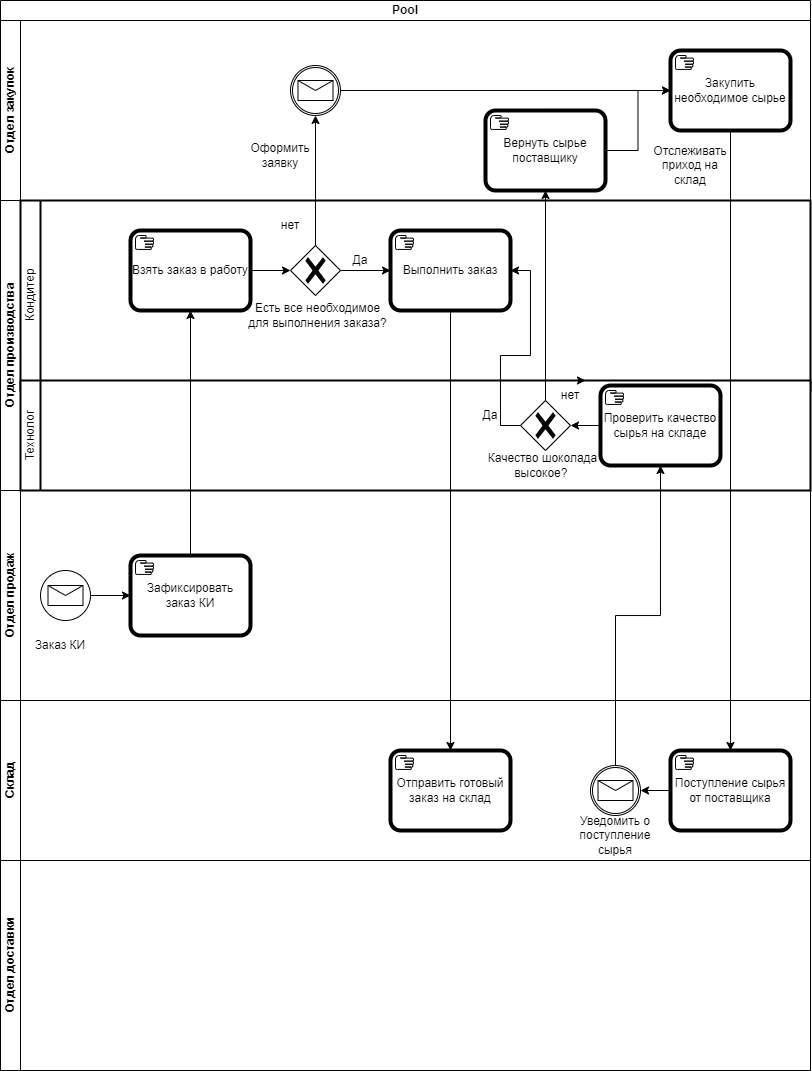

The diagram above was exported from draw.io. Its source (the exported page's mxGraphModel, read from the mxfile embedded in the PNG):
<mxGraphModel dx="989" dy="538" grid="1" gridSize="10" guides="1" tooltips="1" connect="1" arrows="1" fold="1" page="1" pageScale="1" pageWidth="827" pageHeight="1169" math="0" shadow="0">
  <root>
    <mxCell id="0" />
    <mxCell id="1" parent="0" />
    <mxCell id="IUjU82M1gCmIT-s-0H7D-3" value="Pool" style="swimlane;html=1;childLayout=stackLayout;resizeParent=1;resizeParentMax=0;horizontal=1;startSize=20;horizontalStack=0;whiteSpace=wrap;" vertex="1" parent="1">
      <mxGeometry x="30" y="210" width="810" height="1070" as="geometry" />
    </mxCell>
    <mxCell id="IUjU82M1gCmIT-s-0H7D-4" value="Отдел закупок" style="swimlane;html=1;startSize=20;horizontal=0;" vertex="1" parent="IUjU82M1gCmIT-s-0H7D-3">
      <mxGeometry y="20" width="810" height="180" as="geometry" />
    </mxCell>
    <mxCell id="IUjU82M1gCmIT-s-0H7D-17" value="Закупить необходимое сырье" style="points=[[0.25,0,0],[0.5,0,0],[0.75,0,0],[1,0.25,0],[1,0.5,0],[1,0.75,0],[0.75,1,0],[0.5,1,0],[0.25,1,0],[0,0.75,0],[0,0.5,0],[0,0.25,0]];shape=mxgraph.bpmn.task2;whiteSpace=wrap;rectStyle=rounded;size=10;html=1;container=1;expand=0;collapsible=0;bpmnShapeType=call;taskMarker=manual;" vertex="1" parent="IUjU82M1gCmIT-s-0H7D-4">
      <mxGeometry x="670" y="30" width="120" height="80" as="geometry" />
    </mxCell>
    <mxCell id="IUjU82M1gCmIT-s-0H7D-22" value="" style="points=[[0.145,0.145,0],[0.5,0,0],[0.855,0.145,0],[1,0.5,0],[0.855,0.855,0],[0.5,1,0],[0.145,0.855,0],[0,0.5,0]];shape=mxgraph.bpmn.event;html=1;verticalLabelPosition=bottom;labelBackgroundColor=#ffffff;verticalAlign=top;align=center;perimeter=ellipsePerimeter;outlineConnect=0;aspect=fixed;outline=catching;symbol=message;" vertex="1" parent="IUjU82M1gCmIT-s-0H7D-4">
      <mxGeometry x="290" y="45" width="50" height="50" as="geometry" />
    </mxCell>
    <mxCell id="IUjU82M1gCmIT-s-0H7D-24" value="Оформить заявку" style="text;strokeColor=none;align=center;fillColor=none;html=1;verticalAlign=middle;whiteSpace=wrap;rounded=0;" vertex="1" parent="IUjU82M1gCmIT-s-0H7D-4">
      <mxGeometry x="250" y="120" width="60" height="30" as="geometry" />
    </mxCell>
    <mxCell id="IUjU82M1gCmIT-s-0H7D-29" value="Отслеживать приход на склад" style="text;strokeColor=none;align=center;fillColor=none;html=1;verticalAlign=middle;whiteSpace=wrap;rounded=0;" vertex="1" parent="IUjU82M1gCmIT-s-0H7D-4">
      <mxGeometry x="660" y="130" width="60" height="30" as="geometry" />
    </mxCell>
    <mxCell id="IUjU82M1gCmIT-s-0H7D-30" style="edgeStyle=orthogonalEdgeStyle;rounded=0;orthogonalLoop=1;jettySize=auto;html=1;exitX=1;exitY=0.5;exitDx=0;exitDy=0;exitPerimeter=0;entryX=0;entryY=0.5;entryDx=0;entryDy=0;entryPerimeter=0;" edge="1" parent="IUjU82M1gCmIT-s-0H7D-4" source="IUjU82M1gCmIT-s-0H7D-22" target="IUjU82M1gCmIT-s-0H7D-17">
      <mxGeometry relative="1" as="geometry" />
    </mxCell>
    <mxCell id="IUjU82M1gCmIT-s-0H7D-45" value="Вернуть сырье поставщику" style="points=[[0.25,0,0],[0.5,0,0],[0.75,0,0],[1,0.25,0],[1,0.5,0],[1,0.75,0],[0.75,1,0],[0.5,1,0],[0.25,1,0],[0,0.75,0],[0,0.5,0],[0,0.25,0]];shape=mxgraph.bpmn.task2;whiteSpace=wrap;rectStyle=rounded;size=10;html=1;container=1;expand=0;collapsible=0;bpmnShapeType=call;taskMarker=manual;" vertex="1" parent="IUjU82M1gCmIT-s-0H7D-4">
      <mxGeometry x="485" y="90" width="120" height="80" as="geometry" />
    </mxCell>
    <mxCell id="IUjU82M1gCmIT-s-0H7D-49" style="edgeStyle=orthogonalEdgeStyle;rounded=0;orthogonalLoop=1;jettySize=auto;html=1;exitX=1;exitY=0.5;exitDx=0;exitDy=0;exitPerimeter=0;entryX=0;entryY=0.5;entryDx=0;entryDy=0;entryPerimeter=0;" edge="1" parent="IUjU82M1gCmIT-s-0H7D-4" source="IUjU82M1gCmIT-s-0H7D-45" target="IUjU82M1gCmIT-s-0H7D-17">
      <mxGeometry relative="1" as="geometry" />
    </mxCell>
    <mxCell id="IUjU82M1gCmIT-s-0H7D-5" value="Отдел производства" style="swimlane;html=1;startSize=20;horizontal=0;" vertex="1" parent="IUjU82M1gCmIT-s-0H7D-3">
      <mxGeometry y="200" width="810" height="290" as="geometry" />
    </mxCell>
    <mxCell id="IUjU82M1gCmIT-s-0H7D-35" value="Кондитер" style="swimlane;html=1;startSize=20;fontStyle=0;collapsible=0;horizontal=0;swimlaneLine=1;swimlaneFillColor=#ffffff;strokeWidth=2;whiteSpace=wrap;" vertex="1" parent="IUjU82M1gCmIT-s-0H7D-5">
      <mxGeometry x="20" width="790" height="190" as="geometry" />
    </mxCell>
    <mxCell id="IUjU82M1gCmIT-s-0H7D-12" value="Взять заказ в работу" style="points=[[0.25,0,0],[0.5,0,0],[0.75,0,0],[1,0.25,0],[1,0.5,0],[1,0.75,0],[0.75,1,0],[0.5,1,0],[0.25,1,0],[0,0.75,0],[0,0.5,0],[0,0.25,0]];shape=mxgraph.bpmn.task2;whiteSpace=wrap;rectStyle=rounded;size=10;html=1;container=1;expand=0;collapsible=0;bpmnShapeType=call;taskMarker=manual;" vertex="1" parent="IUjU82M1gCmIT-s-0H7D-35">
      <mxGeometry x="110" y="30" width="120" height="80" as="geometry" />
    </mxCell>
    <mxCell id="IUjU82M1gCmIT-s-0H7D-14" value="" style="points=[[0.25,0.25,0],[0.5,0,0],[0.75,0.25,0],[1,0.5,0],[0.75,0.75,0],[0.5,1,0],[0.25,0.75,0],[0,0.5,0]];shape=mxgraph.bpmn.gateway2;html=1;verticalLabelPosition=bottom;labelBackgroundColor=#ffffff;verticalAlign=top;align=center;perimeter=rhombusPerimeter;outlineConnect=0;outline=none;symbol=none;gwType=exclusive;" vertex="1" parent="IUjU82M1gCmIT-s-0H7D-35">
      <mxGeometry x="270" y="45" width="50" height="50" as="geometry" />
    </mxCell>
    <mxCell id="IUjU82M1gCmIT-s-0H7D-16" style="edgeStyle=orthogonalEdgeStyle;rounded=0;orthogonalLoop=1;jettySize=auto;html=1;exitX=1;exitY=0.5;exitDx=0;exitDy=0;exitPerimeter=0;entryX=0;entryY=0.5;entryDx=0;entryDy=0;entryPerimeter=0;" edge="1" parent="IUjU82M1gCmIT-s-0H7D-35" source="IUjU82M1gCmIT-s-0H7D-12" target="IUjU82M1gCmIT-s-0H7D-14">
      <mxGeometry relative="1" as="geometry" />
    </mxCell>
    <mxCell id="IUjU82M1gCmIT-s-0H7D-20" value="Выполнить заказ" style="points=[[0.25,0,0],[0.5,0,0],[0.75,0,0],[1,0.25,0],[1,0.5,0],[1,0.75,0],[0.75,1,0],[0.5,1,0],[0.25,1,0],[0,0.75,0],[0,0.5,0],[0,0.25,0]];shape=mxgraph.bpmn.task2;whiteSpace=wrap;rectStyle=rounded;size=10;html=1;container=1;expand=0;collapsible=0;bpmnShapeType=call;taskMarker=manual;" vertex="1" parent="IUjU82M1gCmIT-s-0H7D-35">
      <mxGeometry x="370" y="30" width="120" height="80" as="geometry" />
    </mxCell>
    <mxCell id="IUjU82M1gCmIT-s-0H7D-21" style="edgeStyle=orthogonalEdgeStyle;rounded=0;orthogonalLoop=1;jettySize=auto;html=1;exitX=1;exitY=0.5;exitDx=0;exitDy=0;exitPerimeter=0;" edge="1" parent="IUjU82M1gCmIT-s-0H7D-35" source="IUjU82M1gCmIT-s-0H7D-14" target="IUjU82M1gCmIT-s-0H7D-20">
      <mxGeometry relative="1" as="geometry" />
    </mxCell>
    <mxCell id="IUjU82M1gCmIT-s-0H7D-15" value="Есть все необходимое для выполнения заказа?" style="text;strokeColor=none;align=center;fillColor=none;html=1;verticalAlign=middle;whiteSpace=wrap;rounded=0;" vertex="1" parent="IUjU82M1gCmIT-s-0H7D-35">
      <mxGeometry x="225" y="90" width="145" height="50" as="geometry" />
    </mxCell>
    <mxCell id="IUjU82M1gCmIT-s-0H7D-19" value="нет" style="text;strokeColor=none;align=center;fillColor=none;html=1;verticalAlign=middle;whiteSpace=wrap;rounded=0;" vertex="1" parent="IUjU82M1gCmIT-s-0H7D-5">
      <mxGeometry x="260" y="10" width="60" height="30" as="geometry" />
    </mxCell>
    <mxCell id="IUjU82M1gCmIT-s-0H7D-27" value="Да" style="text;strokeColor=none;align=center;fillColor=none;html=1;verticalAlign=middle;whiteSpace=wrap;rounded=0;" vertex="1" parent="IUjU82M1gCmIT-s-0H7D-5">
      <mxGeometry x="330" y="45" width="60" height="30" as="geometry" />
    </mxCell>
    <mxCell id="IUjU82M1gCmIT-s-0H7D-6" value="Отдел продаж" style="swimlane;html=1;startSize=20;horizontal=0;" vertex="1" parent="IUjU82M1gCmIT-s-0H7D-3">
      <mxGeometry y="490" width="810" height="210" as="geometry" />
    </mxCell>
    <mxCell id="IUjU82M1gCmIT-s-0H7D-2" value="Зафиксировать заказ КИ" style="points=[[0.25,0,0],[0.5,0,0],[0.75,0,0],[1,0.25,0],[1,0.5,0],[1,0.75,0],[0.75,1,0],[0.5,1,0],[0.25,1,0],[0,0.75,0],[0,0.5,0],[0,0.25,0]];shape=mxgraph.bpmn.task2;whiteSpace=wrap;rectStyle=rounded;size=10;html=1;container=1;expand=0;collapsible=0;bpmnShapeType=call;taskMarker=manual;" vertex="1" parent="IUjU82M1gCmIT-s-0H7D-6">
      <mxGeometry x="130" y="65" width="120" height="80" as="geometry" />
    </mxCell>
    <mxCell id="IUjU82M1gCmIT-s-0H7D-1" value="" style="points=[[0.145,0.145,0],[0.5,0,0],[0.855,0.145,0],[1,0.5,0],[0.855,0.855,0],[0.5,1,0],[0.145,0.855,0],[0,0.5,0]];shape=mxgraph.bpmn.event;html=1;verticalLabelPosition=bottom;labelBackgroundColor=#ffffff;verticalAlign=top;align=center;perimeter=ellipsePerimeter;outlineConnect=0;aspect=fixed;outline=standard;symbol=message;" vertex="1" parent="IUjU82M1gCmIT-s-0H7D-6">
      <mxGeometry x="40" y="80" width="50" height="50" as="geometry" />
    </mxCell>
    <mxCell id="IUjU82M1gCmIT-s-0H7D-10" style="edgeStyle=orthogonalEdgeStyle;rounded=0;orthogonalLoop=1;jettySize=auto;html=1;exitX=1;exitY=0.5;exitDx=0;exitDy=0;exitPerimeter=0;entryX=0;entryY=0.5;entryDx=0;entryDy=0;entryPerimeter=0;" edge="1" parent="IUjU82M1gCmIT-s-0H7D-6" source="IUjU82M1gCmIT-s-0H7D-1" target="IUjU82M1gCmIT-s-0H7D-2">
      <mxGeometry relative="1" as="geometry" />
    </mxCell>
    <mxCell id="IUjU82M1gCmIT-s-0H7D-11" value="Заказ КИ" style="text;strokeColor=none;align=center;fillColor=none;html=1;verticalAlign=middle;whiteSpace=wrap;rounded=0;" vertex="1" parent="IUjU82M1gCmIT-s-0H7D-6">
      <mxGeometry x="30" y="140" width="60" height="30" as="geometry" />
    </mxCell>
    <mxCell id="IUjU82M1gCmIT-s-0H7D-34" value="Технолог" style="swimlane;html=1;startSize=20;fontStyle=0;collapsible=0;horizontal=0;swimlaneLine=1;swimlaneFillColor=#ffffff;strokeWidth=2;whiteSpace=wrap;" vertex="1" parent="IUjU82M1gCmIT-s-0H7D-6">
      <mxGeometry x="20" y="-110" width="790" height="110" as="geometry" />
    </mxCell>
    <mxCell id="IUjU82M1gCmIT-s-0H7D-42" style="edgeStyle=orthogonalEdgeStyle;rounded=0;orthogonalLoop=1;jettySize=auto;html=1;exitX=0;exitY=0.5;exitDx=0;exitDy=0;exitPerimeter=0;entryX=1;entryY=0.5;entryDx=0;entryDy=0;entryPerimeter=0;" edge="1" parent="IUjU82M1gCmIT-s-0H7D-34" source="IUjU82M1gCmIT-s-0H7D-36" target="IUjU82M1gCmIT-s-0H7D-38">
      <mxGeometry relative="1" as="geometry">
        <mxPoint x="559.9999999999998" y="45.10344827586209" as="targetPoint" />
      </mxGeometry>
    </mxCell>
    <mxCell id="IUjU82M1gCmIT-s-0H7D-36" value="Проверить качество сырья на складе" style="points=[[0.25,0,0],[0.5,0,0],[0.75,0,0],[1,0.25,0],[1,0.5,0],[1,0.75,0],[0.75,1,0],[0.5,1,0],[0.25,1,0],[0,0.75,0],[0,0.5,0],[0,0.25,0]];shape=mxgraph.bpmn.task2;whiteSpace=wrap;rectStyle=rounded;size=10;html=1;container=1;expand=0;collapsible=0;bpmnShapeType=call;taskMarker=manual;" vertex="1" parent="IUjU82M1gCmIT-s-0H7D-34">
      <mxGeometry x="580" y="5" width="120" height="80" as="geometry" />
    </mxCell>
    <mxCell id="IUjU82M1gCmIT-s-0H7D-40" style="edgeStyle=orthogonalEdgeStyle;rounded=0;orthogonalLoop=1;jettySize=auto;html=1;exitX=0.25;exitY=0.25;exitDx=0;exitDy=0;exitPerimeter=0;" edge="1" parent="IUjU82M1gCmIT-s-0H7D-34" source="IUjU82M1gCmIT-s-0H7D-38">
      <mxGeometry relative="1" as="geometry">
        <mxPoint x="512.7241379310344" y="32.344827586206975" as="targetPoint" />
      </mxGeometry>
    </mxCell>
    <mxCell id="IUjU82M1gCmIT-s-0H7D-38" value="" style="points=[[0.25,0.25,0],[0.5,0,0],[0.75,0.25,0],[1,0.5,0],[0.75,0.75,0],[0.5,1,0],[0.25,0.75,0],[0,0.5,0]];shape=mxgraph.bpmn.gateway2;html=1;verticalLabelPosition=bottom;labelBackgroundColor=#ffffff;verticalAlign=top;align=center;perimeter=rhombusPerimeter;outlineConnect=0;outline=none;symbol=none;gwType=exclusive;" vertex="1" parent="IUjU82M1gCmIT-s-0H7D-34">
      <mxGeometry x="500" y="20" width="50" height="50" as="geometry" />
    </mxCell>
    <mxCell id="IUjU82M1gCmIT-s-0H7D-39" value="Качество шоколада высокое?&amp;nbsp;" style="text;strokeColor=none;align=center;fillColor=none;html=1;verticalAlign=middle;whiteSpace=wrap;rounded=0;" vertex="1" parent="IUjU82M1gCmIT-s-0H7D-34">
      <mxGeometry x="450" y="60" width="145" height="50" as="geometry" />
    </mxCell>
    <mxCell id="IUjU82M1gCmIT-s-0H7D-43" value="Да" style="text;strokeColor=none;align=center;fillColor=none;html=1;verticalAlign=middle;whiteSpace=wrap;rounded=0;" vertex="1" parent="IUjU82M1gCmIT-s-0H7D-34">
      <mxGeometry x="440" y="20" width="60" height="30" as="geometry" />
    </mxCell>
    <mxCell id="IUjU82M1gCmIT-s-0H7D-44" value="нет" style="text;strokeColor=none;align=center;fillColor=none;html=1;verticalAlign=middle;whiteSpace=wrap;rounded=0;" vertex="1" parent="IUjU82M1gCmIT-s-0H7D-34">
      <mxGeometry x="520" width="60" height="30" as="geometry" />
    </mxCell>
    <mxCell id="IUjU82M1gCmIT-s-0H7D-47" style="edgeStyle=orthogonalEdgeStyle;rounded=0;orthogonalLoop=1;jettySize=auto;html=1;exitX=0.5;exitY=0;exitDx=0;exitDy=0;entryX=0.75;entryY=0;entryDx=0;entryDy=0;" edge="1" parent="IUjU82M1gCmIT-s-0H7D-34" source="IUjU82M1gCmIT-s-0H7D-44" target="IUjU82M1gCmIT-s-0H7D-44">
      <mxGeometry relative="1" as="geometry" />
    </mxCell>
    <mxCell id="IUjU82M1gCmIT-s-0H7D-7" value="Склад" style="swimlane;html=1;startSize=20;horizontal=0;" vertex="1" parent="IUjU82M1gCmIT-s-0H7D-3">
      <mxGeometry y="700" width="810" height="160" as="geometry" />
    </mxCell>
    <mxCell id="IUjU82M1gCmIT-s-0H7D-26" value="Поступление сырья от поставщика" style="points=[[0.25,0,0],[0.5,0,0],[0.75,0,0],[1,0.25,0],[1,0.5,0],[1,0.75,0],[0.75,1,0],[0.5,1,0],[0.25,1,0],[0,0.75,0],[0,0.5,0],[0,0.25,0]];shape=mxgraph.bpmn.task2;whiteSpace=wrap;rectStyle=rounded;size=10;html=1;container=1;expand=0;collapsible=0;bpmnShapeType=call;taskMarker=manual;" vertex="1" parent="IUjU82M1gCmIT-s-0H7D-7">
      <mxGeometry x="670" y="50" width="120" height="80" as="geometry" />
    </mxCell>
    <mxCell id="IUjU82M1gCmIT-s-0H7D-31" value="" style="points=[[0.145,0.145,0],[0.5,0,0],[0.855,0.145,0],[1,0.5,0],[0.855,0.855,0],[0.5,1,0],[0.145,0.855,0],[0,0.5,0]];shape=mxgraph.bpmn.event;html=1;verticalLabelPosition=bottom;labelBackgroundColor=#ffffff;verticalAlign=top;align=center;perimeter=ellipsePerimeter;outlineConnect=0;aspect=fixed;outline=catching;symbol=message;" vertex="1" parent="IUjU82M1gCmIT-s-0H7D-7">
      <mxGeometry x="590" y="65" width="50" height="50" as="geometry" />
    </mxCell>
    <mxCell id="IUjU82M1gCmIT-s-0H7D-32" style="edgeStyle=orthogonalEdgeStyle;rounded=0;orthogonalLoop=1;jettySize=auto;html=1;exitX=0;exitY=0.5;exitDx=0;exitDy=0;exitPerimeter=0;entryX=1;entryY=0.5;entryDx=0;entryDy=0;entryPerimeter=0;" edge="1" parent="IUjU82M1gCmIT-s-0H7D-7" source="IUjU82M1gCmIT-s-0H7D-26" target="IUjU82M1gCmIT-s-0H7D-31">
      <mxGeometry relative="1" as="geometry" />
    </mxCell>
    <mxCell id="IUjU82M1gCmIT-s-0H7D-33" value="Уведомить о поступление сырья" style="text;strokeColor=none;align=center;fillColor=none;html=1;verticalAlign=middle;whiteSpace=wrap;rounded=0;" vertex="1" parent="IUjU82M1gCmIT-s-0H7D-7">
      <mxGeometry x="580" y="120" width="70" height="30" as="geometry" />
    </mxCell>
    <mxCell id="IUjU82M1gCmIT-s-0H7D-50" value="Отправить готовый заказ на склад" style="points=[[0.25,0,0],[0.5,0,0],[0.75,0,0],[1,0.25,0],[1,0.5,0],[1,0.75,0],[0.75,1,0],[0.5,1,0],[0.25,1,0],[0,0.75,0],[0,0.5,0],[0,0.25,0]];shape=mxgraph.bpmn.task2;whiteSpace=wrap;rectStyle=rounded;size=10;html=1;container=1;expand=0;collapsible=0;bpmnShapeType=call;taskMarker=manual;" vertex="1" parent="IUjU82M1gCmIT-s-0H7D-7">
      <mxGeometry x="390" y="50" width="120" height="80" as="geometry" />
    </mxCell>
    <mxCell id="IUjU82M1gCmIT-s-0H7D-8" value="Отдел доставки" style="swimlane;html=1;startSize=20;horizontal=0;" vertex="1" parent="IUjU82M1gCmIT-s-0H7D-3">
      <mxGeometry y="860" width="810" height="210" as="geometry" />
    </mxCell>
    <mxCell id="IUjU82M1gCmIT-s-0H7D-13" style="edgeStyle=orthogonalEdgeStyle;rounded=0;orthogonalLoop=1;jettySize=auto;html=1;exitX=0.5;exitY=0;exitDx=0;exitDy=0;exitPerimeter=0;entryX=0.5;entryY=1;entryDx=0;entryDy=0;entryPerimeter=0;" edge="1" parent="IUjU82M1gCmIT-s-0H7D-3" source="IUjU82M1gCmIT-s-0H7D-2" target="IUjU82M1gCmIT-s-0H7D-12">
      <mxGeometry relative="1" as="geometry" />
    </mxCell>
    <mxCell id="IUjU82M1gCmIT-s-0H7D-23" style="edgeStyle=orthogonalEdgeStyle;rounded=0;orthogonalLoop=1;jettySize=auto;html=1;exitX=0.5;exitY=0;exitDx=0;exitDy=0;exitPerimeter=0;" edge="1" parent="IUjU82M1gCmIT-s-0H7D-3" source="IUjU82M1gCmIT-s-0H7D-14" target="IUjU82M1gCmIT-s-0H7D-22">
      <mxGeometry relative="1" as="geometry" />
    </mxCell>
    <mxCell id="IUjU82M1gCmIT-s-0H7D-28" style="edgeStyle=orthogonalEdgeStyle;rounded=0;orthogonalLoop=1;jettySize=auto;html=1;exitX=0.5;exitY=1;exitDx=0;exitDy=0;exitPerimeter=0;entryX=0.5;entryY=0;entryDx=0;entryDy=0;entryPerimeter=0;" edge="1" parent="IUjU82M1gCmIT-s-0H7D-3" source="IUjU82M1gCmIT-s-0H7D-17" target="IUjU82M1gCmIT-s-0H7D-26">
      <mxGeometry relative="1" as="geometry" />
    </mxCell>
    <mxCell id="IUjU82M1gCmIT-s-0H7D-37" style="edgeStyle=orthogonalEdgeStyle;rounded=0;orthogonalLoop=1;jettySize=auto;html=1;exitX=0.5;exitY=0;exitDx=0;exitDy=0;exitPerimeter=0;entryX=0.5;entryY=1;entryDx=0;entryDy=0;entryPerimeter=0;" edge="1" parent="IUjU82M1gCmIT-s-0H7D-3" source="IUjU82M1gCmIT-s-0H7D-31" target="IUjU82M1gCmIT-s-0H7D-36">
      <mxGeometry relative="1" as="geometry" />
    </mxCell>
    <mxCell id="IUjU82M1gCmIT-s-0H7D-41" style="edgeStyle=orthogonalEdgeStyle;rounded=0;orthogonalLoop=1;jettySize=auto;html=1;exitX=0;exitY=0.5;exitDx=0;exitDy=0;exitPerimeter=0;entryX=1;entryY=0.5;entryDx=0;entryDy=0;entryPerimeter=0;" edge="1" parent="IUjU82M1gCmIT-s-0H7D-3" source="IUjU82M1gCmIT-s-0H7D-38" target="IUjU82M1gCmIT-s-0H7D-20">
      <mxGeometry relative="1" as="geometry" />
    </mxCell>
    <mxCell id="IUjU82M1gCmIT-s-0H7D-48" style="edgeStyle=orthogonalEdgeStyle;rounded=0;orthogonalLoop=1;jettySize=auto;html=1;exitX=0.5;exitY=0;exitDx=0;exitDy=0;exitPerimeter=0;entryX=0.5;entryY=1;entryDx=0;entryDy=0;entryPerimeter=0;" edge="1" parent="IUjU82M1gCmIT-s-0H7D-3" source="IUjU82M1gCmIT-s-0H7D-38" target="IUjU82M1gCmIT-s-0H7D-45">
      <mxGeometry relative="1" as="geometry" />
    </mxCell>
    <mxCell id="IUjU82M1gCmIT-s-0H7D-52" style="edgeStyle=orthogonalEdgeStyle;rounded=0;orthogonalLoop=1;jettySize=auto;html=1;exitX=0.5;exitY=1;exitDx=0;exitDy=0;exitPerimeter=0;entryX=0.5;entryY=0;entryDx=0;entryDy=0;entryPerimeter=0;" edge="1" parent="IUjU82M1gCmIT-s-0H7D-3" source="IUjU82M1gCmIT-s-0H7D-20" target="IUjU82M1gCmIT-s-0H7D-50">
      <mxGeometry relative="1" as="geometry" />
    </mxCell>
  </root>
</mxGraphModel>